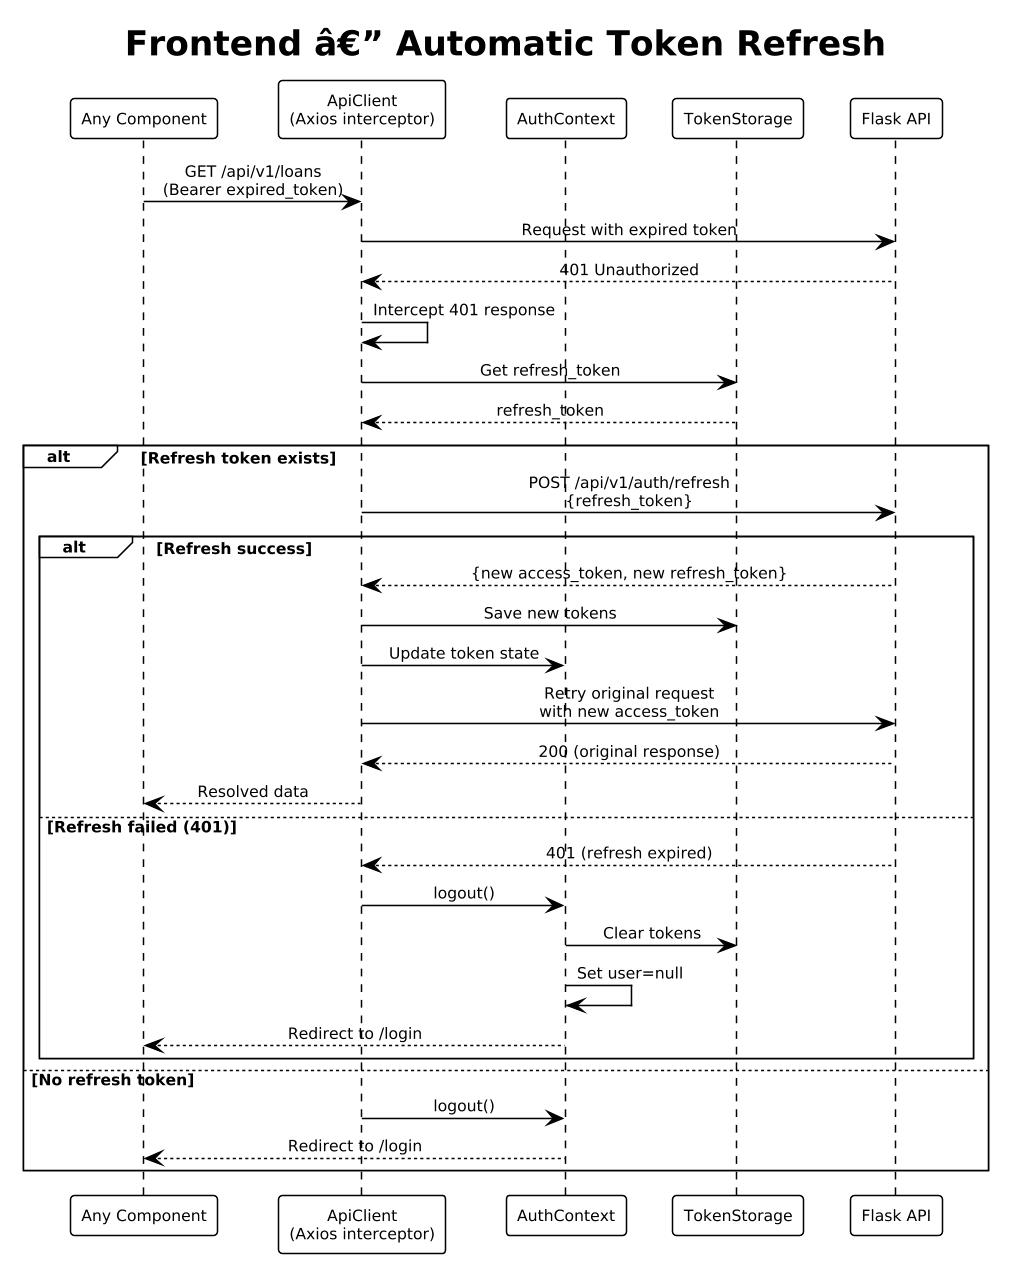

The diagram above was rendered by PlantUML. Its source (embedded in the PNG):
@startuml
!theme plain
skinparam dpi 150
skinparam defaultFontSize 10
skinparam sequenceMessageAlign center

title Frontend â€” Automatic Token Refresh

participant "Any Component" as comp
participant "ApiClient\n(Axios interceptor)" as api
participant "AuthContext" as auth
participant "TokenStorage" as store
participant "Flask API" as backend

comp -> api : GET /api/v1/loans\n(Bearer expired_token)
api -> backend : Request with expired token
backend --> api : 401 Unauthorized

api -> api : Intercept 401 response
api -> store : Get refresh_token
store --> api : refresh_token

alt Refresh token exists
  api -> backend : POST /api/v1/auth/refresh\n{refresh_token}
  alt Refresh success
    backend --> api : {new access_token, new refresh_token}
    api -> store : Save new tokens
    api -> auth : Update token state
    api -> backend : Retry original request\nwith new access_token
    backend --> api : 200 (original response)
    api --> comp : Resolved data
  else Refresh failed (401)
    backend --> api : 401 (refresh expired)
    api -> auth : logout()
    auth -> store : Clear tokens
    auth -> auth : Set user=null
    auth --> comp : Redirect to /login
  end
else No refresh token
  api -> auth : logout()
  auth --> comp : Redirect to /login
end
@enduml